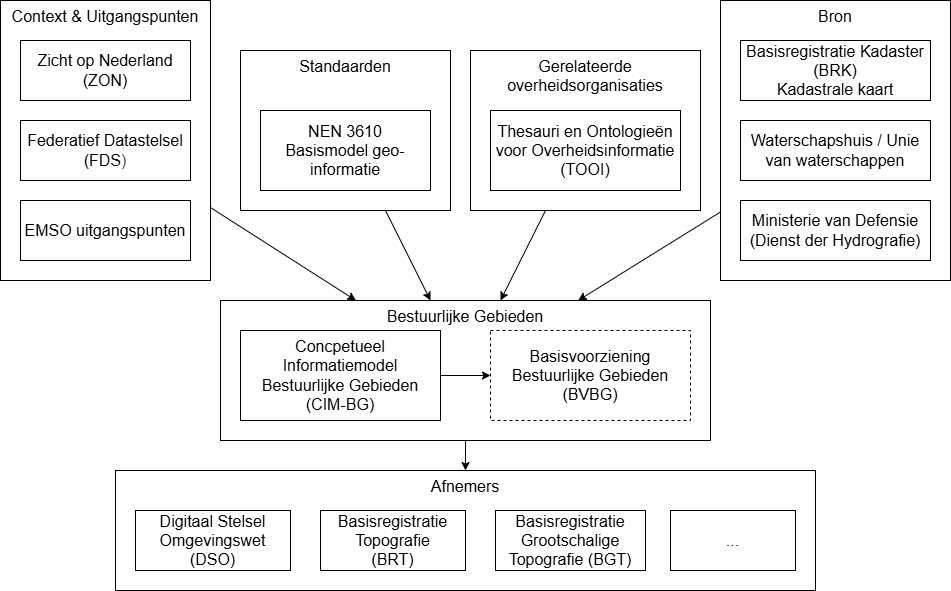

The diagram above was exported from draw.io. Its source (the exported page's mxGraphModel, read from the mxfile embedded in the PNG):
<mxGraphModel dx="1367" dy="1299" grid="1" gridSize="10" guides="1" tooltips="1" connect="1" arrows="1" fold="1" page="1" pageScale="1" pageWidth="850" pageHeight="1100" background="#ffffff" math="0" shadow="0">
  <root>
    <mxCell id="0" />
    <mxCell id="1" parent="0" />
    <mxCell id="37" value="" style="edgeStyle=none;html=1;fontSize=16;fontStyle=0" parent="1" source="30" target="25" edge="1">
      <mxGeometry relative="1" as="geometry" />
    </mxCell>
    <mxCell id="30" value="Bestuurlijke Gebieden" style="rounded=0;whiteSpace=wrap;html=1;verticalAlign=top;fontSize=16;fontStyle=0" parent="1" vertex="1">
      <mxGeometry x="500" y="310" width="490" height="140" as="geometry" />
    </mxCell>
    <mxCell id="34" style="edgeStyle=none;html=1;fontSize=16;fontStyle=0" parent="1" source="7" target="30" edge="1">
      <mxGeometry relative="1" as="geometry" />
    </mxCell>
    <mxCell id="7" value="Context &amp;amp; Uitgangspunten" style="rounded=0;whiteSpace=wrap;html=1;verticalAlign=top;fontSize=16;fontStyle=0" parent="1" vertex="1">
      <mxGeometry x="280" y="10" width="210" height="280" as="geometry" />
    </mxCell>
    <mxCell id="6" value="Basisvoorziening Bestuurlijke Gebieden (BVBG)" style="rounded=0;whiteSpace=wrap;html=1;dashed=1;fontSize=16;fontStyle=0" parent="1" vertex="1">
      <mxGeometry x="770" y="340" width="200" height="90" as="geometry" />
    </mxCell>
    <mxCell id="8" value="Zicht op Nederland (ZON)" style="rounded=0;whiteSpace=wrap;html=1;fontSize=16;fontStyle=0" parent="1" vertex="1">
      <mxGeometry x="300" y="50" width="170" height="60" as="geometry" />
    </mxCell>
    <mxCell id="9" value="Federatief Datastelsel (FDS&lt;span style=&quot;color: rgb(63, 63, 63); background-color: transparent;&quot;&gt;)&lt;/span&gt;" style="rounded=0;whiteSpace=wrap;html=1;fontSize=16;fontStyle=0" parent="1" vertex="1">
      <mxGeometry x="300" y="130" width="170" height="60" as="geometry" />
    </mxCell>
    <mxCell id="10" value="EMSO uitgangspunten" style="rounded=0;whiteSpace=wrap;html=1;fontSize=16;fontStyle=0" parent="1" vertex="1">
      <mxGeometry x="300" y="210" width="170" height="60" as="geometry" />
    </mxCell>
    <mxCell id="31" style="edgeStyle=none;html=1;entryX=0;entryY=0.5;entryDx=0;entryDy=0;fontSize=16;fontStyle=0" parent="1" source="11" target="6" edge="1">
      <mxGeometry relative="1" as="geometry" />
    </mxCell>
    <mxCell id="11" value="&lt;span style=&quot;color: rgb(0, 0, 0);&quot;&gt;Concpetueel Informatiemodel Bestuurlijke Gebieden (CIM-BG)&lt;/span&gt;" style="rounded=0;whiteSpace=wrap;html=1;fontSize=16;fontStyle=0" parent="1" vertex="1">
      <mxGeometry x="520" y="340" width="200" height="90" as="geometry" />
    </mxCell>
    <mxCell id="32" style="edgeStyle=none;html=1;fontSize=16;fontStyle=0" parent="1" source="12" target="30" edge="1">
      <mxGeometry relative="1" as="geometry" />
    </mxCell>
    <mxCell id="12" value="Standaarden" style="rounded=0;whiteSpace=wrap;html=1;verticalAlign=top;fontSize=16;fontStyle=0" parent="1" vertex="1">
      <mxGeometry x="520" y="60" width="210" height="160" as="geometry" />
    </mxCell>
    <mxCell id="13" value="NEN 3610&lt;br&gt;Basismodel geo-informatie" style="rounded=0;whiteSpace=wrap;html=1;fontSize=16;fontStyle=0" parent="1" vertex="1">
      <mxGeometry x="540" y="120" width="170" height="80" as="geometry" />
    </mxCell>
    <mxCell id="33" style="edgeStyle=none;html=1;fontSize=16;fontStyle=0" parent="1" source="16" target="30" edge="1">
      <mxGeometry relative="1" as="geometry" />
    </mxCell>
    <mxCell id="16" value="Gerelateerde overheidsorganisaties" style="rounded=0;whiteSpace=wrap;html=1;verticalAlign=top;fontSize=16;fontStyle=0" parent="1" vertex="1">
      <mxGeometry x="750" y="60" width="230" height="160" as="geometry" />
    </mxCell>
    <mxCell id="17" value="Thesauri en Ontologieën voor Overheidsinformatie (TOOI)" style="rounded=0;whiteSpace=wrap;html=1;fontSize=16;fontStyle=0" parent="1" vertex="1">
      <mxGeometry x="770" y="120" width="190" height="80" as="geometry" />
    </mxCell>
    <mxCell id="36" style="edgeStyle=none;html=1;fontSize=16;fontStyle=0" parent="1" source="20" target="30" edge="1">
      <mxGeometry relative="1" as="geometry" />
    </mxCell>
    <mxCell id="20" value="Bron" style="rounded=0;whiteSpace=wrap;html=1;verticalAlign=top;fontSize=16;fontStyle=0" parent="1" vertex="1">
      <mxGeometry x="1000" y="10" width="230" height="280" as="geometry" />
    </mxCell>
    <mxCell id="21" value="Basisregistratie Kadaster (BRK)&lt;br&gt;Kadastrale kaart" style="rounded=0;whiteSpace=wrap;html=1;fontSize=16;fontStyle=0" parent="1" vertex="1">
      <mxGeometry x="1020" y="50" width="190" height="60" as="geometry" />
    </mxCell>
    <mxCell id="22" value="Waterschapshuis / Unie van waterschappen" style="rounded=0;whiteSpace=wrap;html=1;fontSize=16;fontStyle=0" parent="1" vertex="1">
      <mxGeometry x="1020" y="130" width="190" height="60" as="geometry" />
    </mxCell>
    <mxCell id="23" value="Ministerie van Defensie (Dienst der Hydrografie)" style="rounded=0;whiteSpace=wrap;html=1;fontSize=16;fontStyle=0" parent="1" vertex="1">
      <mxGeometry x="1020" y="210" width="190" height="60" as="geometry" />
    </mxCell>
    <mxCell id="25" value="Afnemers" style="rounded=0;whiteSpace=wrap;html=1;verticalAlign=top;fontSize=16;fontStyle=0" parent="1" vertex="1">
      <mxGeometry x="395" y="480" width="700" height="120" as="geometry" />
    </mxCell>
    <mxCell id="26" value="Digitaal Stelsel Omgevingswet &lt;br&gt;(DSO)" style="rounded=0;whiteSpace=wrap;html=1;fontSize=16;fontStyle=0" parent="1" vertex="1">
      <mxGeometry x="415" y="520" width="155" height="60" as="geometry" />
    </mxCell>
    <mxCell id="27" value="Basisregistratie Topografie &lt;br&gt;(BRT)" style="rounded=0;whiteSpace=wrap;html=1;fontSize=16;fontStyle=0" parent="1" vertex="1">
      <mxGeometry x="600" y="520" width="145" height="60" as="geometry" />
    </mxCell>
    <mxCell id="28" value="Basisregistratie Grootschalige Topografie (BGT)" style="rounded=0;whiteSpace=wrap;html=1;fontSize=16;fontStyle=0" parent="1" vertex="1">
      <mxGeometry x="775" y="520" width="150" height="60" as="geometry" />
    </mxCell>
    <mxCell id="29" value="..." style="rounded=0;whiteSpace=wrap;html=1;fontSize=16;fontStyle=0" parent="1" vertex="1">
      <mxGeometry x="950" y="520" width="125" height="60" as="geometry" />
    </mxCell>
  </root>
</mxGraphModel>